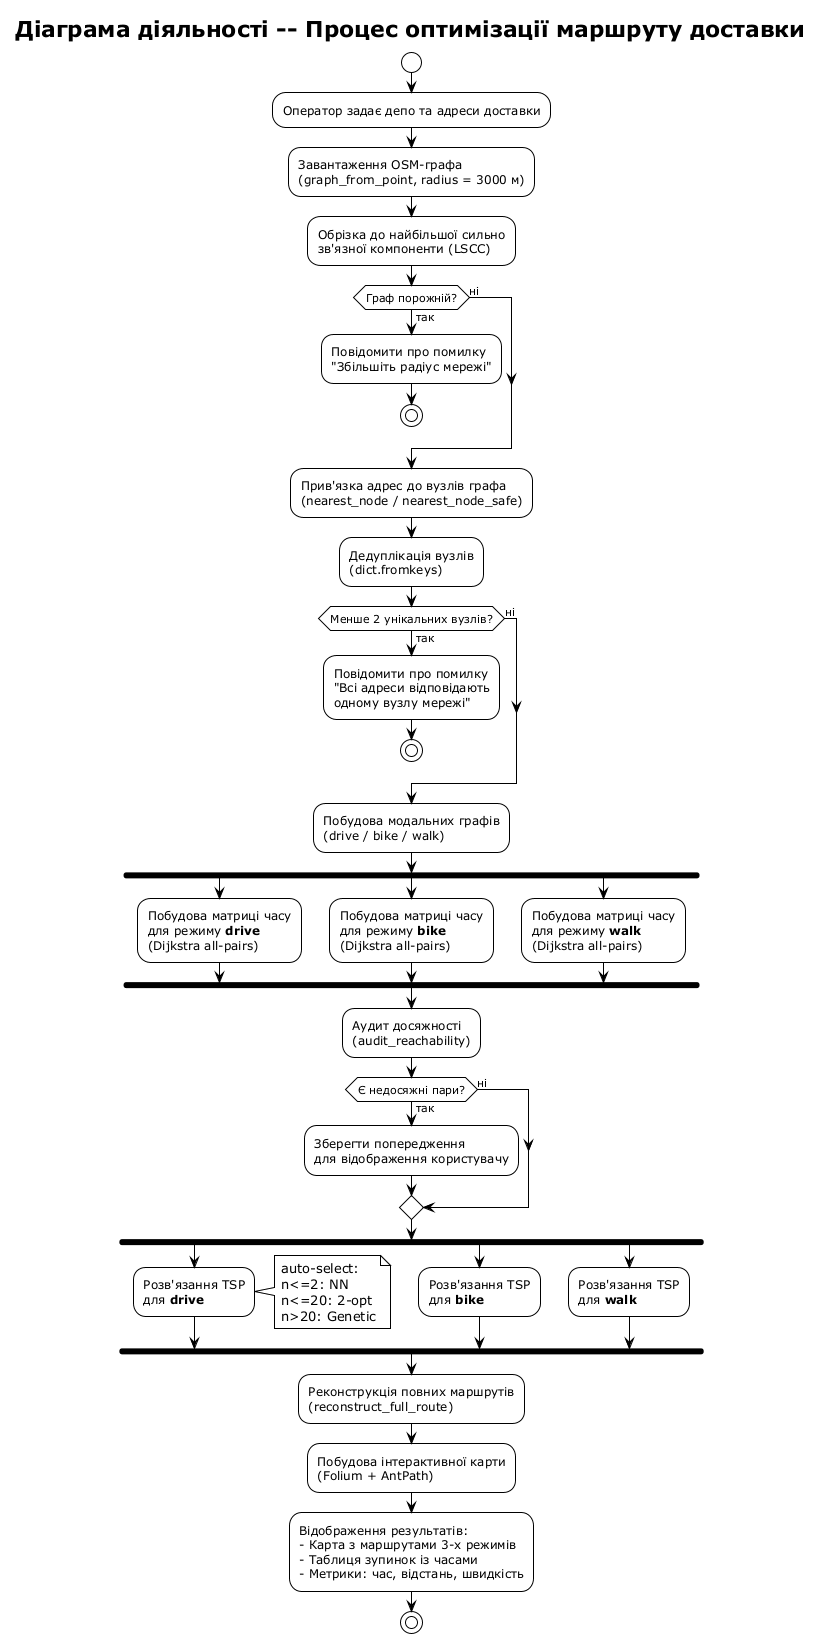

The diagram above was rendered by PlantUML. Its source (embedded in the PNG):
@startuml Activity_Optimization
!theme plain

title Діаграма діяльності -- Процес оптимізації маршруту доставки

start

:Оператор задає депо та адреси доставки;

:Завантаження OSM-графа
(graph_from_point, radius = 3000 м);

:Обрізка до найбільшої сильно
зв'язної компоненти (LSCC);

if (Граф порожній?) then (так)
    :Повідомити про помилку
    "Збільшіть радіус мережі";
    stop
else (ні)
endif

:Прив'язка адрес до вузлів графа
(nearest_node / nearest_node_safe);

:Дедуплікація вузлів
(dict.fromkeys);

if (Менше 2 унікальних вузлів?) then (так)
    :Повідомити про помилку
    "Всі адреси відповідають
    одному вузлу мережі";
    stop
else (ні)
endif

:Побудова модальних графів
(drive / bike / walk);

fork
    :Побудова матриці часу
    для режиму **drive**
    (Dijkstra all-pairs);
fork again
    :Побудова матриці часу
    для режиму **bike**
    (Dijkstra all-pairs);
fork again
    :Побудова матриці часу
    для режиму **walk**
    (Dijkstra all-pairs);
end fork

:Аудит досяжності
(audit_reachability);

if (Є недосяжні пари?) then (так)
    :Зберегти попередження
    для відображення користувачу;
else (ні)
endif

fork
    :Розв'язання TSP
    для **drive**;
    note right
        auto-select:
        n<=2: NN
        n<=20: 2-opt
        n>20: Genetic
    end note
fork again
    :Розв'язання TSP
    для **bike**;
fork again
    :Розв'язання TSP
    для **walk**;
end fork

:Реконструкція повних маршрутів
(reconstruct_full_route);

:Побудова інтерактивної карти
(Folium + AntPath);

:Відображення результатів:
- Карта з маршрутами 3-х режимів
- Таблиця зупинок із часами
- Метрики: час, відстань, швидкість;

stop

@enduml